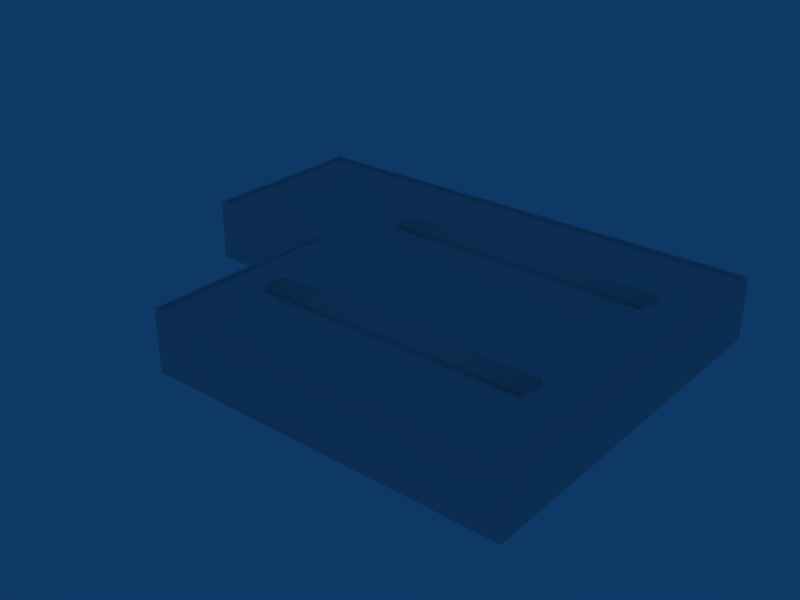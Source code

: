 # Source: ebbr_building_ref_136.blend  (saved by Blender 2.79.0; exported with 4.5.12 LTS)
import bpy
from mathutils import Matrix  # noqa: F401  (used for matrix-valued properties, if any)

bpy.ops.wm.read_factory_settings(use_empty=True)
scene = bpy.context.scene
scene.name = 'Scene'

# ---- collections
col_collection_1 = bpy.data.collections.new('Collection 1'); scene.collection.children.link(col_collection_1)

# ---- materials (node trees are filled in below, after node groups)
mat_material = bpy.data.materials.new('Material')
mat_material.alpha_threshold = 0.0
mat_material.preview_render_type = 'FLAT'
mat_material.roughness = 0.5

# ---- material node trees

# ---- world
world_world = bpy.data.worlds.new('World'); scene.world = world_world
world_world.color = (0.05656, 0.2208, 0.4)
world_world.use_sun_shadow = False
world_world.sun_shadow_jitter_overblur = 0.0
world_world.cycles.sampling_method = 'NONE'
world_world.cycles.sample_map_resolution = 256

# ---- meshes
me_cube = bpy.data.meshes.new('Cube')
me_cube.from_pydata([(15.0, -8.528, 7.3), (15.0, -8.528, 7.0), (-15.0, -8.528, 7.0), (-15.0, -8.528, 7.3), (15.0, -11.53, 7.3), (15.0, -11.53, 7.0), (-15.0, -11.53, 7.0), (-15.0, -11.53, 7.3), (15.0, -9.278, 7.0), (15.0, -10.03, 7.0), (15.0, -10.78, 7.0), (15.0, -9.278, 7.6), (15.0, -10.03, 7.7), (15.0, -10.78, 7.6), (-15.0, -9.278, 7.0), (-15.0, -10.03, 7.0), (-15.0, -10.78, 7.0), (-15.0, -9.278, 7.6), (-15.0, -10.03, 7.7), (-15.0, -10.78, 7.6)], [], [(0, 1, 2, 3), (4, 7, 6, 5), (0, 11, 8, 1), (11, 12, 9, 8), (12, 13, 10, 9), (13, 4, 5, 10), (2, 14, 17, 3), (14, 15, 18, 17), (15, 16, 19, 18), (16, 6, 7, 19), (4, 13, 19, 7), (13, 12, 18, 19), (12, 11, 17, 18), (11, 0, 3, 17)])
me_cube.polygons.foreach_set('use_smooth', [True] * 14)
_uv = me_cube.uv_layers.new(name='UVTex')
_uv.uv.foreach_set('vector', [0.8125, 0.04688, 0.9688, 0.04688, 0.9688, 0.2031, 0.8125, 0.2031, 0.8125, 0.04688, 0.9688, 0.04688, 0.9688, 0.2031, 0.8125, 0.2031, 0.8125, 0.04688, 0.9688, 0.04688, 0.9688, 0.2031, 0.8125, 0.2031, 0.8125, 0.04688, 0.9688, 0.04688, 0.9688, 0.2031, 0.8125, 0.2031, 0.8125, 0.04688, 0.9688, 0.04688, 0.9688, 0.2031, 0.8125, 0.2031, 0.8125, 0.04688, 0.9688, 0.04688, 0.9688, 0.2031, 0.8125, 0.2031, 0.8125, 0.04688, 0.9688, 0.04688, 0.9688, 0.2031, 0.8125, 0.2031, 0.8125, 0.04688, 0.9688, 0.04688, 0.9688, 0.2031, 0.8125, 0.2031, 0.8125, 0.04688, 0.9688, 0.04688, 0.9688, 0.2031, 0.8125, 0.2031, 0.8125, 0.04688, 0.9688, 0.04688, 0.9688, 0.2031, 0.8125, 0.2031, 0.8125, 0.04688, 0.9688, 0.04688, 0.9688, 0.2031, 0.8125, 0.2031, 0.8125, 0.04688, 0.9688, 0.04688, 0.9688, 0.2031, 0.8125, 0.2031, 0.8125, 0.04688, 0.9688, 0.04688, 0.9688, 0.2031, 0.8125, 0.2031, 0.8125, 0.04688, 0.9688, 0.04688, 0.9688, 0.2031, 0.8125, 0.2031])
me_cube.materials.append(mat_material)
me_cube.use_remesh_preserve_volume = False
me_cube.use_remesh_preserve_attributes = False
me_cube.use_mirror_vertex_groups = False
me_cube.update()
me_cube_001 = bpy.data.meshes.new('Cube.001')
me_cube_001.from_pydata([(20.01, 6.0, -21.0), (20.01, -1.0, -21.0), (-20.01, -1.0, -21.0), (-20.01, 6.0, -21.0), (20.01, 6.0, 21.0), (20.01, -1.0, 21.0), (-20.01, -1.0, 21.0), (-20.01, 6.0, 21.0), (20.01, -1.0, -0.9961), (20.01, 6.0, -0.9961), (-20.01, -1.0, -0.9961), (-20.01, 6.0, -0.9961), (-35.01, 6.0, -0.9961), (-35.01, -1.0, -0.9961), (-35.01, 6.0, -21.0), (-35.01, -1.0, -21.0), (-34.7, 6.0, -1.296), (-34.7, 6.0, -20.69), (-19.7, 6.0, -20.69), (-19.7, 6.0, -1.296), (-19.7, 6.0, 20.71), (19.7, 6.0, 20.71), (19.7, 6.0, -1.296), (19.7, 6.0, -20.69), (-19.7, 5.7, -20.69), (19.7, 5.7, -20.69), (-19.7, 5.7, 20.71), (19.7, 5.7, 20.71), (19.7, 5.7, -1.296), (-19.7, 5.7, -1.296), (-34.7, 5.7, -1.296), (-34.7, 5.7, -20.69)], [], [(0, 1, 2, 3), (4, 7, 6, 5), (0, 9, 8, 1), (9, 4, 5, 8), (10, 6, 7, 11), (10, 11, 12, 13), (3, 2, 15, 14), (15, 13, 12, 14), (14, 12, 16, 17), (3, 14, 17, 18), (12, 11, 19, 16), (11, 7, 20, 19), (4, 9, 22, 21), (9, 0, 23, 22), (7, 4, 21, 20), (0, 3, 18, 23), (23, 18, 24, 25), (20, 21, 27, 26), (22, 23, 25, 28), (21, 22, 28, 27), (19, 20, 26, 29), (16, 19, 29, 30), (18, 17, 31, 24), (17, 16, 30, 31), (27, 28, 29, 26), (28, 25, 24, 29), (29, 24, 31, 30)])
_uv = me_cube_001.uv_layers.new(name='UVTex')
_uv.uv.foreach_set('vector', [0.2969, 0.04688, 0.4531, 0.04688, 0.4531, 0.2031, 0.2969, 0.2031, 0.2969, 0.04688, 0.4531, 0.04688, 0.4531, 0.2031, 0.2969, 0.2031, 0.2969, 0.04688, 0.4531, 0.04688, 0.4531, 0.2031, 0.2969, 0.2031, 0.2969, 0.04688, 0.4531, 0.04688, 0.4531, 0.2031, 0.2969, 0.2031, 0.2969, 0.04688, 0.4531, 0.04688, 0.4531, 0.2031, 0.2969, 0.2031, 0.2969, 0.04688, 0.4531, 0.04688, 0.4531, 0.2031, 0.2969, 0.2031, 0.2969, 0.04688, 0.4531, 0.04688, 0.4531, 0.2031, 0.2969, 0.2031, 0.2969, 0.04688, 0.4531, 0.04688, 0.4531, 0.2031, 0.2969, 0.2031, 0.2969, 0.04688, 0.4531, 0.04688, 0.4531, 0.2031, 0.2969, 0.2031, 0.2969, 0.04688, 0.4531, 0.04688, 0.4531, 0.2031, 0.2969, 0.2031, 0.2969, 0.04688, 0.4531, 0.04688, 0.4531, 0.2031, 0.2969, 0.2031, 0.2969, 0.04688, 0.4531, 0.04688, 0.4531, 0.2031, 0.2969, 0.2031, 0.2969, 0.04688, 0.4531, 0.04688, 0.4531, 0.2031, 0.2969, 0.2031, 0.2969, 0.04688, 0.4531, 0.04688, 0.4531, 0.2031, 0.2969, 0.2031, 0.2969, 0.04688, 0.4531, 0.04688, 0.4531, 0.2031, 0.2969, 0.2031, 0.2969, 0.04688, 0.4531, 0.04688, 0.4531, 0.2031, 0.2969, 0.2031, 0.2969, 0.04688, 0.4531, 0.04688, 0.4531, 0.2031, 0.2969, 0.2031, 0.2969, 0.04688, 0.4531, 0.04688, 0.4531, 0.2031, 0.2969, 0.2031, 0.2969, 0.04688, 0.4531, 0.04688, 0.4531, 0.2031, 0.2969, 0.2031, 0.2969, 0.04688, 0.4531, 0.04688, 0.4531, 0.2031, 0.2969, 0.2031, 0.2969, 0.04688, 0.4531, 0.04688, 0.4531, 0.2031, 0.2969, 0.2031, 0.2969, 0.04688, 0.4531, 0.04688, 0.4531, 0.2031, 0.2969, 0.2031, 0.2969, 0.04688, 0.4531, 0.04688, 0.4531, 0.2031, 0.2969, 0.2031, 0.2969, 0.04688, 0.4531, 0.04688, 0.4531, 0.2031, 0.2969, 0.2031, 0.2969, 0.2969, 0.4531, 0.2969, 0.4531, 0.4531, 0.2969, 0.4531, 0.2969, 0.2969, 0.4531, 0.2969, 0.4531, 0.4531, 0.2969, 0.4531, 0.2969, 0.2969, 0.4531, 0.2969, 0.4531, 0.4531, 0.2969, 0.4531])
me_cube_001.materials.append(mat_material)
me_cube_001.use_remesh_preserve_volume = False
me_cube_001.use_remesh_preserve_attributes = False
me_cube_001.use_mirror_vertex_groups = False
me_cube_001.update()

# ---- objects
ob_roofdetails = bpy.data.objects.new('RoofDetails', me_cube)
ob_building = bpy.data.objects.new('Building', me_cube_001)

# ---- transforms, parenting, visibility, modifiers, constraints
ob_roofdetails.location = (0.0, 0.0, -0.3)
ob_roofdetails.lock_rotations_4d = False
ob_roofdetails.empty_display_type = 'ARROWS'
ob_roofdetails.lineart.crease_threshold = 0.0
_m = ob_roofdetails.modifiers.new('Mirror', 'MIRROR')
_m.use_axis = (False, True, False)
ob_building.location = (0.0, 0.0, 1.0)
ob_building.rotation_euler = (1.571, -0.0, -0.0)
ob_building.lock_rotations_4d = False
ob_building.empty_display_type = 'ARROWS'
ob_building.lineart.crease_threshold = 0.0

# ---- collection membership
col_collection_1.objects.link(ob_roofdetails)
col_collection_1.objects.link(ob_building)

# ---- scene / render settings (as saved in the file)
scene.frame_start = 1; scene.frame_end = 250; scene.frame_set(1)
scene.render.engine = 'BLENDER_EEVEE_NEXT'
scene.render.image_settings.file_format = 'JPEG'
scene.render.image_settings.color_mode = 'RGB'
scene.render.image_settings.compression = 90
scene.render.resolution_x = 800
scene.render.resolution_y = 600
scene.render.pixel_aspect_x = 100.0
scene.render.pixel_aspect_y = 100.0
scene.render.fps = 25
scene.render.dither_intensity = 0.0
scene.render.use_compositing = False
scene.render.use_sequencer = False
scene.render.bake_margin = 2
scene.render.bake_bias = 0.0
scene.render.use_stamp_time = False
scene.render.use_stamp_date = False
scene.render.use_stamp_frame = False
scene.render.use_stamp_camera = False
scene.render.use_stamp_scene = False
scene.render.use_stamp_filename = False
scene.render.use_stamp_render_time = False
scene.render.stamp_font_size = 0
scene.cycles.use_denoising = False
scene.cycles.samples = 10
scene.cycles.sampling_pattern = 'TABULATED_SOBOL'
scene.cycles.light_sampling_threshold = 0.0
scene.cycles.use_adaptive_sampling = False
scene.cycles.use_light_tree = False
scene.cycles.blur_glossy = 0.0
scene.cycles.volume_bounces = 1
scene.cycles.pixel_filter_type = 'GAUSSIAN'
scene.cycles.sample_clamp_indirect = 0.0
scene.view_settings.view_transform = 'Raw'
bpy.context.view_layer.update()

# ---- added for rendering (the .blend has no active camera): camera
cam_auto = bpy.data.cameras.new('AutoCamera')
cam_auto.lens = 50.0
cam_auto.sensor_width = 36.0
cam_auto.clip_end = 1130.25
ob_auto_camera = bpy.data.objects.new('AutoCamera', cam_auto)
scene.collection.objects.link(ob_auto_camera)
ob_auto_camera.location = (56.9019, -77.2823, 55.2215)
ob_auto_camera.rotation_euler = (1.09748, -7.21219e-08, 0.694738)
scene.camera = ob_auto_camera
bpy.context.view_layer.update()
